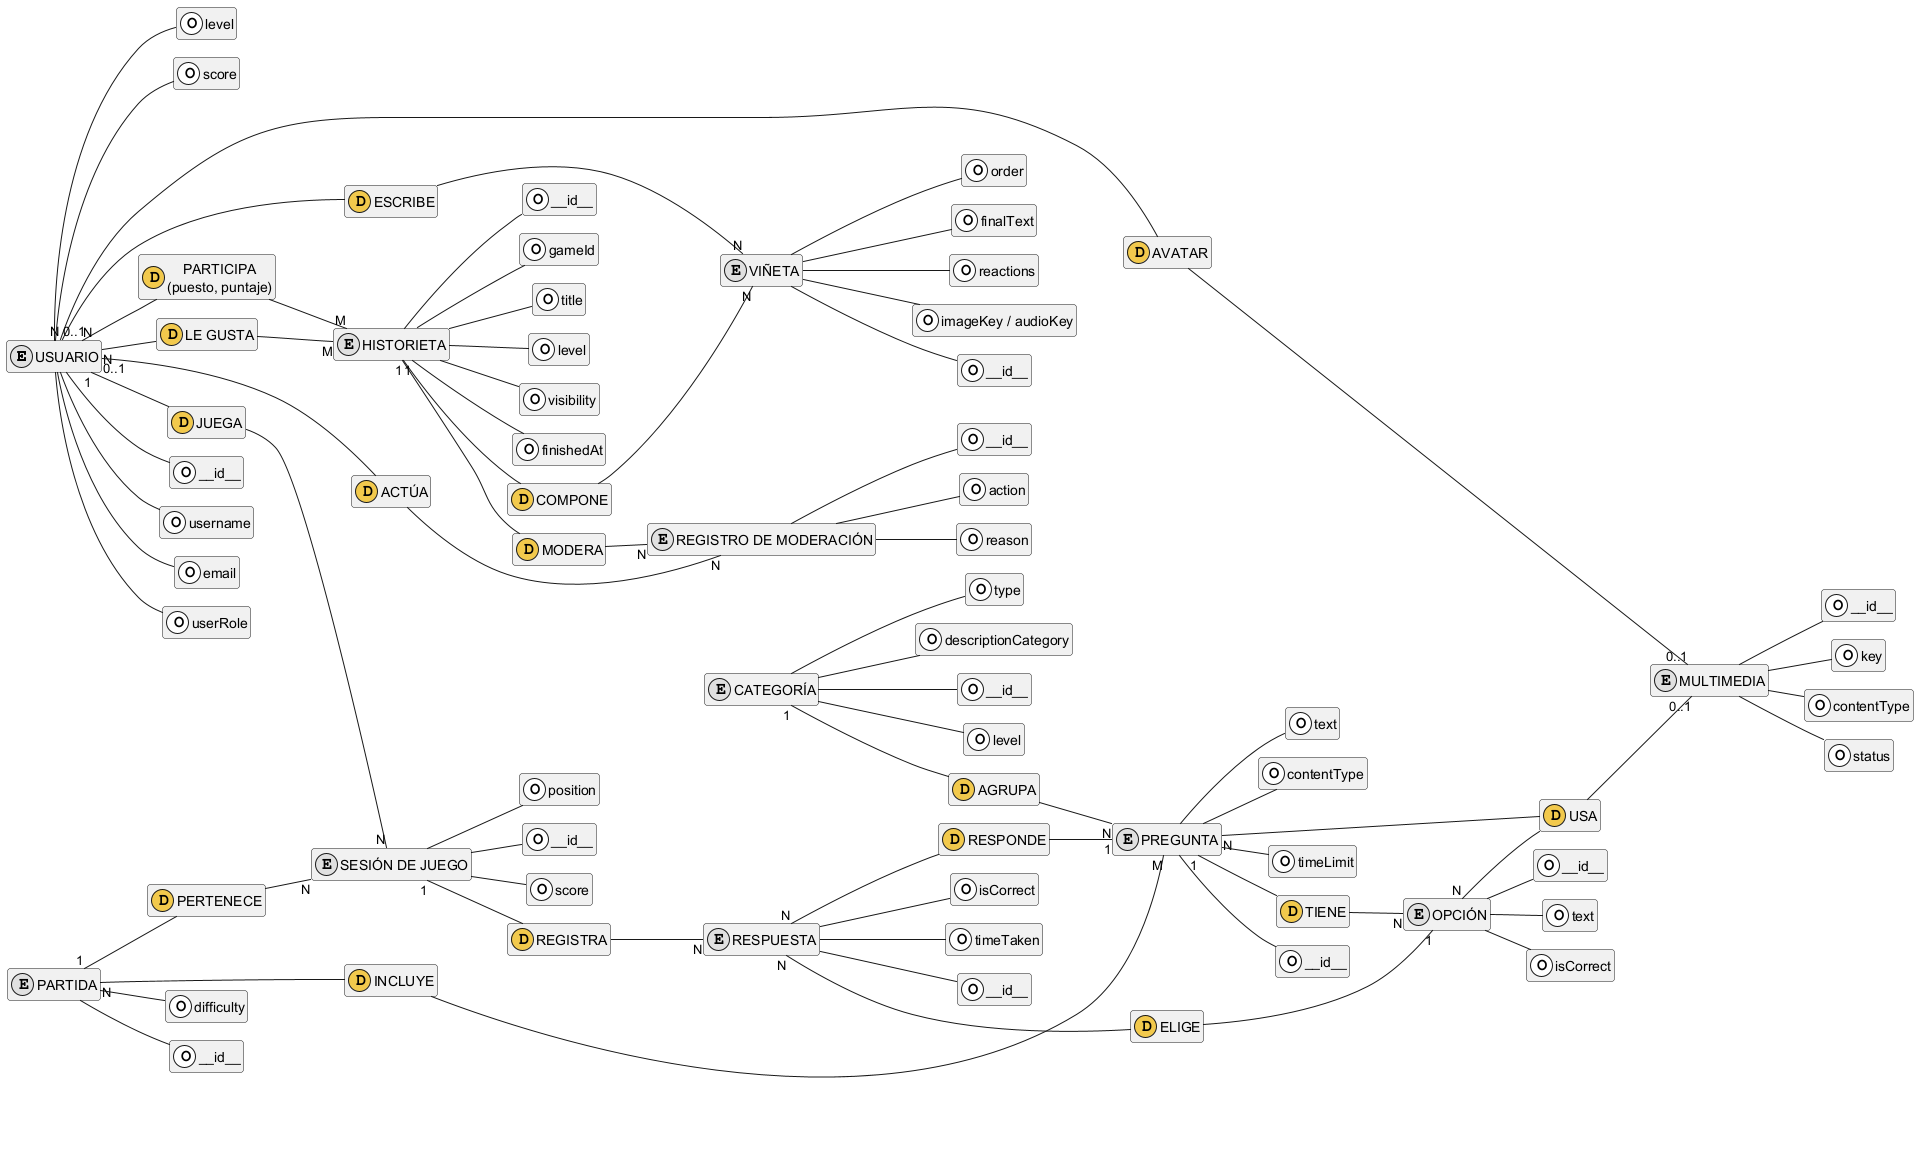

The diagram above was rendered by PlantUML. Its source (embedded in the PNG):
@startuml
!pragma layout smetana
' Diagrama entidad-relación (notación de Chen) de la base de datos.
' Por legibilidad se muestran solo los atributos principales; el detalle de
' columnas está en relational-model.puml.
left to right direction
skinparam linetype ortho
skinparam roundcorner 6
skinparam shadowing false
skinparam classAttributeIconSize 0

' Notación de Chen (compatible con PlantUML):
' - Entidades: clase con E (rectángulo)
' - Relaciones: clase con D (rombo)
' - Atributos: clase con O (óvalo); los subrayados (__x__) son claves

hide members
hide methods

' ---------- Entidades ----------
class "USUARIO" as USER << (E,#E0E0E0) >>
class "MULTIMEDIA" as MEDIA << (E,#E0E0E0) >>
class "CATEGORÍA" as CATEGORY << (E,#E0E0E0) >>
class "PREGUNTA" as QUESTION << (E,#E0E0E0) >>
class "OPCIÓN" as OPTION << (E,#E0E0E0) >>
class "PARTIDA" as GAME << (E,#E0E0E0) >>
class "SESIÓN DE JUEGO" as SESSION << (E,#E0E0E0) >>
class "RESPUESTA" as ANSWER << (E,#E0E0E0) >>
class "HISTORIETA" as STORY << (E,#E0E0E0) >>
class "VIÑETA" as PANEL << (E,#E0E0E0) >>
class "REGISTRO DE MODERACIÓN" as MODLOG << (E,#E0E0E0) >>

' ---------- Atributos principales ----------
class "__id__" as USER_id << (O,#FFFFFF) >>
class "username" as USER_username << (O,#FFFFFF) >>
class "email" as USER_email << (O,#FFFFFF) >>
class "userRole" as USER_role << (O,#FFFFFF) >>
class "level" as USER_level << (O,#FFFFFF) >>
class "score" as USER_score << (O,#FFFFFF) >>

class "__id__" as MEDIA_id << (O,#FFFFFF) >>
class "key" as MEDIA_key << (O,#FFFFFF) >>
class "contentType" as MEDIA_type << (O,#FFFFFF) >>
class "status" as MEDIA_status << (O,#FFFFFF) >>

class "__id__" as CQ_id << (O,#FFFFFF) >>
class "level" as CQ_level << (O,#FFFFFF) >>
class "type" as CQ_type << (O,#FFFFFF) >>
class "descriptionCategory" as CQ_desc << (O,#FFFFFF) >>

class "__id__" as Q_id << (O,#FFFFFF) >>
class "text" as Q_text << (O,#FFFFFF) >>
class "contentType" as Q_type << (O,#FFFFFF) >>
class "timeLimit" as Q_time << (O,#FFFFFF) >>

class "__id__" as QO_id << (O,#FFFFFF) >>
class "text" as QO_text << (O,#FFFFFF) >>
class "isCorrect" as QO_correct << (O,#FFFFFF) >>

class "__id__" as GAME_id << (O,#FFFFFF) >>
class "difficulty" as GAME_diff << (O,#FFFFFF) >>

class "__id__" as GS_id << (O,#FFFFFF) >>
class "score" as GS_score << (O,#FFFFFF) >>
class "position" as GS_position << (O,#FFFFFF) >>

class "__id__" as PA_id << (O,#FFFFFF) >>
class "isCorrect" as PA_correct << (O,#FFFFFF) >>
class "timeTaken" as PA_time << (O,#FFFFFF) >>

class "__id__" as S_id << (O,#FFFFFF) >>
class "gameId" as S_game << (O,#FFFFFF) >>
class "title" as S_title << (O,#FFFFFF) >>
class "level" as S_level << (O,#FFFFFF) >>
class "visibility" as S_visibility << (O,#FFFFFF) >>
class "finishedAt" as S_finished << (O,#FFFFFF) >>

class "__id__" as P_id << (O,#FFFFFF) >>
class "order" as P_order << (O,#FFFFFF) >>
class "finalText" as P_text << (O,#FFFFFF) >>
class "reactions" as P_reactions << (O,#FFFFFF) >>
class "imageKey / audioKey" as P_media << (O,#FFFFFF) >>

class "__id__" as ML_id << (O,#FFFFFF) >>
class "action" as ML_action << (O,#FFFFFF) >>
class "reason" as ML_reason << (O,#FFFFFF) >>

' ---------- Relaciones ----------
class "AGRUPA" as R_CAT_Q << (D,#F2C94C) >>
CATEGORY "1" -- R_CAT_Q
R_CAT_Q -- "N" QUESTION

class "TIENE" as R_Q_OPT << (D,#F2C94C) >>
QUESTION "1" -- R_Q_OPT
R_Q_OPT -- "N" OPTION

class "USA" as R_Q_MEDIA << (D,#F2C94C) >>
QUESTION "N" -- R_Q_MEDIA
OPTION "N" -- R_Q_MEDIA
R_Q_MEDIA -- "0..1" MEDIA

class "AVATAR" as R_USER_MEDIA << (D,#F2C94C) >>
USER "N" -- R_USER_MEDIA
R_USER_MEDIA -- "0..1" MEDIA

class "INCLUYE" as R_GAME_Q << (D,#F2C94C) >>
GAME "N" -- R_GAME_Q
R_GAME_Q -- "M" QUESTION

class "JUEGA" as R_USER_SESSION << (D,#F2C94C) >>
USER "1" -- R_USER_SESSION
R_USER_SESSION -- "N" SESSION

class "PERTENECE" as R_GAME_SESSION << (D,#F2C94C) >>
GAME "1" -- R_GAME_SESSION
R_GAME_SESSION -- "N" SESSION

class "REGISTRA" as R_SESSION_ANSWER << (D,#F2C94C) >>
SESSION "1" -- R_SESSION_ANSWER
R_SESSION_ANSWER -- "N" ANSWER

class "RESPONDE" as R_ANSWER_Q << (D,#F2C94C) >>
ANSWER "N" -- R_ANSWER_Q
R_ANSWER_Q -- "1" QUESTION

class "ELIGE" as R_ANSWER_OPT << (D,#F2C94C) >>
ANSWER "N" -- R_ANSWER_OPT
R_ANSWER_OPT -- "1" OPTION

class "COMPONE" as R_STORY_PANEL << (D,#F2C94C) >>
STORY "1" -- R_STORY_PANEL
R_STORY_PANEL -- "N" PANEL

class "ESCRIBE" as R_USER_PANEL << (D,#F2C94C) >>
USER "0..1" -- R_USER_PANEL
R_USER_PANEL -- "N" PANEL

class "PARTICIPA\n(puesto, puntaje)" as R_PARTICIPA << (D,#F2C94C) >>
USER "N" -- R_PARTICIPA
R_PARTICIPA -- "M" STORY

class "LE GUSTA" as R_LIKE << (D,#F2C94C) >>
USER "N" -- R_LIKE
R_LIKE -- "M" STORY

class "MODERA" as R_MODERA << (D,#F2C94C) >>
STORY "1" -- R_MODERA
R_MODERA -- "N" MODLOG
class "ACTÚA" as R_ADMIN << (D,#F2C94C) >>
USER "0..1" -- R_ADMIN
R_ADMIN -- "N" MODLOG

' ---------- Atributos de cada entidad ----------
USER -- USER_id
USER -- USER_username
USER -- USER_email
USER -- USER_role
USER -- USER_level
USER -- USER_score

MEDIA -- MEDIA_id
MEDIA -- MEDIA_key
MEDIA -- MEDIA_type
MEDIA -- MEDIA_status

CATEGORY -- CQ_id
CATEGORY -- CQ_level
CATEGORY -- CQ_type
CATEGORY -- CQ_desc

QUESTION -- Q_id
QUESTION -- Q_text
QUESTION -- Q_type
QUESTION -- Q_time

OPTION -- QO_id
OPTION -- QO_text
OPTION -- QO_correct

GAME -- GAME_id
GAME -- GAME_diff

SESSION -- GS_id
SESSION -- GS_score
SESSION -- GS_position

ANSWER -- PA_id
ANSWER -- PA_correct
ANSWER -- PA_time

STORY -- S_id
STORY -- S_game
STORY -- S_title
STORY -- S_level
STORY -- S_visibility
STORY -- S_finished

PANEL -- P_id
PANEL -- P_order
PANEL -- P_text
PANEL -- P_reactions
PANEL -- P_media

MODLOG -- ML_id
MODLOG -- ML_action
MODLOG -- ML_reason

@enduml